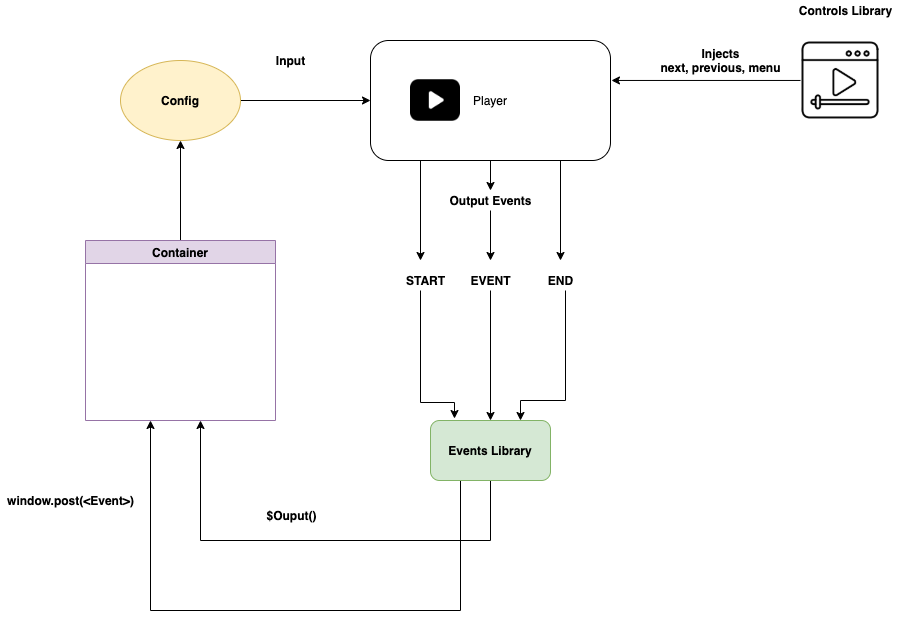

The diagram above was exported from draw.io. Its source (the exported page's mxGraphModel, read from the mxfile embedded in the PNG):
<mxGraphModel dx="1796" dy="623" grid="1" gridSize="10" guides="1" tooltips="1" connect="1" arrows="1" fold="1" page="1" pageScale="1" pageWidth="850" pageHeight="1100" math="0" shadow="0">
  <root>
    <mxCell id="-4THyVX1yy8wLw9dqLzh-0" />
    <mxCell id="-4THyVX1yy8wLw9dqLzh-1" parent="-4THyVX1yy8wLw9dqLzh-0" />
    <mxCell id="-4THyVX1yy8wLw9dqLzh-6" style="edgeStyle=orthogonalEdgeStyle;rounded=0;orthogonalLoop=1;jettySize=auto;html=1;" edge="1" parent="-4THyVX1yy8wLw9dqLzh-1" source="-4THyVX1yy8wLw9dqLzh-13">
      <mxGeometry relative="1" as="geometry">
        <mxPoint x="330" y="450" as="targetPoint" />
      </mxGeometry>
    </mxCell>
    <mxCell id="-4THyVX1yy8wLw9dqLzh-2" value="Player" style="rounded=1;whiteSpace=wrap;html=1;" vertex="1" parent="-4THyVX1yy8wLw9dqLzh-1">
      <mxGeometry x="210" y="230" width="240" height="120" as="geometry" />
    </mxCell>
    <mxCell id="-4THyVX1yy8wLw9dqLzh-3" value="" style="shape=image;html=1;verticalAlign=top;verticalLabelPosition=bottom;labelBackgroundColor=#ffffff;imageAspect=0;aspect=fixed;image=https://cdn4.iconfinder.com/data/icons/glyphs/24/icons_video-128.png" vertex="1" parent="-4THyVX1yy8wLw9dqLzh-1">
      <mxGeometry x="250" y="265" width="50" height="50" as="geometry" />
    </mxCell>
    <mxCell id="-4THyVX1yy8wLw9dqLzh-5" style="edgeStyle=orthogonalEdgeStyle;rounded=0;orthogonalLoop=1;jettySize=auto;html=1;" edge="1" parent="-4THyVX1yy8wLw9dqLzh-1" source="-4THyVX1yy8wLw9dqLzh-4" target="-4THyVX1yy8wLw9dqLzh-2">
      <mxGeometry relative="1" as="geometry" />
    </mxCell>
    <mxCell id="-4THyVX1yy8wLw9dqLzh-4" value="&lt;b&gt;Config&lt;/b&gt;" style="ellipse;whiteSpace=wrap;html=1;fillColor=#fff2cc;strokeColor=#d6b656;" vertex="1" parent="-4THyVX1yy8wLw9dqLzh-1">
      <mxGeometry x="-40" y="250" width="120" height="80" as="geometry" />
    </mxCell>
    <mxCell id="-4THyVX1yy8wLw9dqLzh-7" value="" style="endArrow=classic;html=1;" edge="1" parent="-4THyVX1yy8wLw9dqLzh-1">
      <mxGeometry width="50" height="50" relative="1" as="geometry">
        <mxPoint x="400" y="350" as="sourcePoint" />
        <mxPoint x="400" y="450" as="targetPoint" />
      </mxGeometry>
    </mxCell>
    <mxCell id="-4THyVX1yy8wLw9dqLzh-8" value="" style="endArrow=classic;html=1;" edge="1" parent="-4THyVX1yy8wLw9dqLzh-1">
      <mxGeometry width="50" height="50" relative="1" as="geometry">
        <mxPoint x="260" y="350" as="sourcePoint" />
        <mxPoint x="260" y="450" as="targetPoint" />
      </mxGeometry>
    </mxCell>
    <mxCell id="-4THyVX1yy8wLw9dqLzh-9" value="&lt;b&gt;Input&lt;/b&gt;" style="text;html=1;align=center;verticalAlign=middle;resizable=0;points=[];autosize=1;" vertex="1" parent="-4THyVX1yy8wLw9dqLzh-1">
      <mxGeometry x="110" y="240" width="40" height="20" as="geometry" />
    </mxCell>
    <mxCell id="-4THyVX1yy8wLw9dqLzh-17" style="edgeStyle=orthogonalEdgeStyle;rounded=0;orthogonalLoop=1;jettySize=auto;html=1;entryX=0.2;entryY=-0.033;entryDx=0;entryDy=0;entryPerimeter=0;" edge="1" parent="-4THyVX1yy8wLw9dqLzh-1" source="-4THyVX1yy8wLw9dqLzh-10" target="-4THyVX1yy8wLw9dqLzh-16">
      <mxGeometry relative="1" as="geometry">
        <mxPoint x="265" y="592" as="targetPoint" />
        <Array as="points">
          <mxPoint x="260" y="592" />
          <mxPoint x="294" y="592" />
        </Array>
      </mxGeometry>
    </mxCell>
    <mxCell id="-4THyVX1yy8wLw9dqLzh-10" value="&lt;b&gt;START&lt;br&gt;&lt;/b&gt;" style="text;html=1;align=center;verticalAlign=middle;resizable=0;points=[];autosize=1;" vertex="1" parent="-4THyVX1yy8wLw9dqLzh-1">
      <mxGeometry x="240" y="460" width="50" height="20" as="geometry" />
    </mxCell>
    <mxCell id="-4THyVX1yy8wLw9dqLzh-19" style="edgeStyle=orthogonalEdgeStyle;rounded=0;orthogonalLoop=1;jettySize=auto;html=1;entryX=0.75;entryY=0;entryDx=0;entryDy=0;" edge="1" parent="-4THyVX1yy8wLw9dqLzh-1" source="-4THyVX1yy8wLw9dqLzh-11" target="-4THyVX1yy8wLw9dqLzh-16">
      <mxGeometry relative="1" as="geometry">
        <mxPoint x="370" y="600" as="targetPoint" />
        <Array as="points">
          <mxPoint x="405" y="590" />
          <mxPoint x="360" y="590" />
        </Array>
      </mxGeometry>
    </mxCell>
    <mxCell id="-4THyVX1yy8wLw9dqLzh-11" value="&lt;b&gt;END&lt;/b&gt;" style="text;html=1;align=center;verticalAlign=middle;resizable=0;points=[];autosize=1;" vertex="1" parent="-4THyVX1yy8wLw9dqLzh-1">
      <mxGeometry x="380" y="460" width="40" height="20" as="geometry" />
    </mxCell>
    <mxCell id="-4THyVX1yy8wLw9dqLzh-18" style="edgeStyle=orthogonalEdgeStyle;rounded=0;orthogonalLoop=1;jettySize=auto;html=1;entryX=0.5;entryY=0;entryDx=0;entryDy=0;" edge="1" parent="-4THyVX1yy8wLw9dqLzh-1" source="-4THyVX1yy8wLw9dqLzh-12" target="-4THyVX1yy8wLw9dqLzh-16">
      <mxGeometry relative="1" as="geometry">
        <mxPoint x="330" y="600" as="targetPoint" />
      </mxGeometry>
    </mxCell>
    <mxCell id="-4THyVX1yy8wLw9dqLzh-12" value="&lt;b&gt;EVENT&lt;/b&gt;" style="text;html=1;align=center;verticalAlign=middle;resizable=0;points=[];autosize=1;" vertex="1" parent="-4THyVX1yy8wLw9dqLzh-1">
      <mxGeometry x="300" y="460" width="60" height="20" as="geometry" />
    </mxCell>
    <mxCell id="-4THyVX1yy8wLw9dqLzh-13" value="&lt;b&gt;Output Events&lt;/b&gt;" style="text;html=1;align=center;verticalAlign=middle;resizable=0;points=[];autosize=1;" vertex="1" parent="-4THyVX1yy8wLw9dqLzh-1">
      <mxGeometry x="280" y="380" width="100" height="20" as="geometry" />
    </mxCell>
    <mxCell id="-4THyVX1yy8wLw9dqLzh-14" style="edgeStyle=orthogonalEdgeStyle;rounded=0;orthogonalLoop=1;jettySize=auto;html=1;" edge="1" parent="-4THyVX1yy8wLw9dqLzh-1" source="-4THyVX1yy8wLw9dqLzh-2" target="-4THyVX1yy8wLw9dqLzh-13">
      <mxGeometry relative="1" as="geometry">
        <mxPoint x="330" y="450" as="targetPoint" />
        <mxPoint x="330" y="350" as="sourcePoint" />
      </mxGeometry>
    </mxCell>
    <mxCell id="-4THyVX1yy8wLw9dqLzh-20" style="edgeStyle=orthogonalEdgeStyle;rounded=0;orthogonalLoop=1;jettySize=auto;html=1;" edge="1" parent="-4THyVX1yy8wLw9dqLzh-1" source="-4THyVX1yy8wLw9dqLzh-16">
      <mxGeometry relative="1" as="geometry">
        <mxPoint x="-10" y="610" as="targetPoint" />
        <Array as="points">
          <mxPoint x="300" y="800" />
        </Array>
      </mxGeometry>
    </mxCell>
    <mxCell id="-4THyVX1yy8wLw9dqLzh-25" style="edgeStyle=orthogonalEdgeStyle;rounded=0;orthogonalLoop=1;jettySize=auto;html=1;" edge="1" parent="-4THyVX1yy8wLw9dqLzh-1" source="-4THyVX1yy8wLw9dqLzh-16">
      <mxGeometry relative="1" as="geometry">
        <mxPoint x="40" y="610" as="targetPoint" />
        <Array as="points">
          <mxPoint x="330" y="730" />
          <mxPoint x="40" y="730" />
        </Array>
      </mxGeometry>
    </mxCell>
    <mxCell id="-4THyVX1yy8wLw9dqLzh-16" value="&lt;b&gt;Events Library&lt;/b&gt;" style="rounded=1;whiteSpace=wrap;html=1;fillColor=#d5e8d4;strokeColor=#82b366;" vertex="1" parent="-4THyVX1yy8wLw9dqLzh-1">
      <mxGeometry x="270" y="610" width="120" height="60" as="geometry" />
    </mxCell>
    <mxCell id="-4THyVX1yy8wLw9dqLzh-22" value="&lt;b&gt;window.post(&amp;lt;Event&amp;gt;)&lt;/b&gt;" style="text;html=1;align=center;verticalAlign=middle;resizable=0;points=[];autosize=1;" vertex="1" parent="-4THyVX1yy8wLw9dqLzh-1">
      <mxGeometry x="-160" y="680" width="140" height="20" as="geometry" />
    </mxCell>
    <mxCell id="-4THyVX1yy8wLw9dqLzh-24" style="edgeStyle=orthogonalEdgeStyle;rounded=0;orthogonalLoop=1;jettySize=auto;html=1;entryX=0.5;entryY=1;entryDx=0;entryDy=0;" edge="1" parent="-4THyVX1yy8wLw9dqLzh-1" source="-4THyVX1yy8wLw9dqLzh-23" target="-4THyVX1yy8wLw9dqLzh-4">
      <mxGeometry relative="1" as="geometry" />
    </mxCell>
    <mxCell id="-4THyVX1yy8wLw9dqLzh-23" value="Container" style="swimlane;fillColor=#e1d5e7;strokeColor=#9673a6;" vertex="1" parent="-4THyVX1yy8wLw9dqLzh-1">
      <mxGeometry x="-75" y="430" width="190" height="180" as="geometry" />
    </mxCell>
    <mxCell id="-4THyVX1yy8wLw9dqLzh-26" value="&lt;b&gt;$Ouput()&lt;/b&gt;" style="text;html=1;align=center;verticalAlign=middle;resizable=0;points=[];autosize=1;" vertex="1" parent="-4THyVX1yy8wLw9dqLzh-1">
      <mxGeometry x="96" y="695" width="70" height="20" as="geometry" />
    </mxCell>
    <mxCell id="-4THyVX1yy8wLw9dqLzh-34" style="edgeStyle=orthogonalEdgeStyle;rounded=0;orthogonalLoop=1;jettySize=auto;html=1;entryX=1.004;entryY=0.333;entryDx=0;entryDy=0;entryPerimeter=0;" edge="1" parent="-4THyVX1yy8wLw9dqLzh-1" source="-4THyVX1yy8wLw9dqLzh-32" target="-4THyVX1yy8wLw9dqLzh-2">
      <mxGeometry relative="1" as="geometry" />
    </mxCell>
    <mxCell id="-4THyVX1yy8wLw9dqLzh-32" value="" style="shape=image;html=1;verticalAlign=top;verticalLabelPosition=bottom;labelBackgroundColor=#ffffff;imageAspect=0;aspect=fixed;image=https://cdn0.iconfinder.com/data/icons/media-technology-1/512/youtube-128.png" vertex="1" parent="-4THyVX1yy8wLw9dqLzh-1">
      <mxGeometry x="640" y="230" width="80" height="80" as="geometry" />
    </mxCell>
    <mxCell id="-4THyVX1yy8wLw9dqLzh-33" value="&lt;b&gt;Controls Library&lt;/b&gt;" style="text;html=1;align=center;verticalAlign=middle;resizable=0;points=[];autosize=1;" vertex="1" parent="-4THyVX1yy8wLw9dqLzh-1">
      <mxGeometry x="630" y="190" width="110" height="20" as="geometry" />
    </mxCell>
    <mxCell id="-4THyVX1yy8wLw9dqLzh-35" value="&lt;b&gt;Injects&lt;br&gt;next, previous, menu&lt;/b&gt;" style="text;html=1;align=center;verticalAlign=middle;resizable=0;points=[];autosize=1;" vertex="1" parent="-4THyVX1yy8wLw9dqLzh-1">
      <mxGeometry x="490" y="235" width="140" height="30" as="geometry" />
    </mxCell>
  </root>
</mxGraphModel>